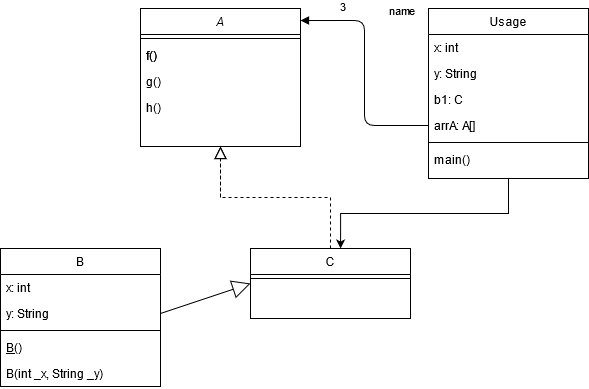

The diagram above was exported from draw.io. Its source (the exported page's mxGraphModel, read from the mxfile embedded in the PNG):
<mxGraphModel dx="1038" dy="547" grid="1" gridSize="10" guides="1" tooltips="1" connect="1" arrows="1" fold="1" page="1" pageScale="1" pageWidth="827" pageHeight="1169" math="0" shadow="0">
  <root>
    <mxCell id="WIyWlLk6GJQsqaUBKTNV-0" />
    <mxCell id="WIyWlLk6GJQsqaUBKTNV-1" parent="WIyWlLk6GJQsqaUBKTNV-0" />
    <mxCell id="zkfFHV4jXpPFQw0GAbJ--0" value="A" style="swimlane;fontStyle=2;align=center;verticalAlign=top;childLayout=stackLayout;horizontal=1;startSize=26;horizontalStack=0;resizeParent=1;resizeLast=0;collapsible=1;marginBottom=0;rounded=0;shadow=0;strokeWidth=1;" parent="WIyWlLk6GJQsqaUBKTNV-1" vertex="1">
      <mxGeometry x="220" y="120" width="160" height="138" as="geometry">
        <mxRectangle x="230" y="140" width="160" height="26" as="alternateBounds" />
      </mxGeometry>
    </mxCell>
    <mxCell id="zkfFHV4jXpPFQw0GAbJ--4" value="" style="line;html=1;strokeWidth=1;align=left;verticalAlign=middle;spacingTop=-1;spacingLeft=3;spacingRight=3;rotatable=0;labelPosition=right;points=[];portConstraint=eastwest;" parent="zkfFHV4jXpPFQw0GAbJ--0" vertex="1">
      <mxGeometry y="26" width="160" height="8" as="geometry" />
    </mxCell>
    <mxCell id="zkfFHV4jXpPFQw0GAbJ--5" value="f()" style="text;align=left;verticalAlign=top;spacingLeft=4;spacingRight=4;overflow=hidden;rotatable=0;points=[[0,0.5],[1,0.5]];portConstraint=eastwest;" parent="zkfFHV4jXpPFQw0GAbJ--0" vertex="1">
      <mxGeometry y="34" width="160" height="26" as="geometry" />
    </mxCell>
    <mxCell id="_MVXCUIHpVUmYGfD88Yz-1" value="g()" style="text;align=left;verticalAlign=top;spacingLeft=4;spacingRight=4;overflow=hidden;rotatable=0;points=[[0,0.5],[1,0.5]];portConstraint=eastwest;" parent="zkfFHV4jXpPFQw0GAbJ--0" vertex="1">
      <mxGeometry y="60" width="160" height="26" as="geometry" />
    </mxCell>
    <mxCell id="_MVXCUIHpVUmYGfD88Yz-2" value="h()" style="text;align=left;verticalAlign=top;spacingLeft=4;spacingRight=4;overflow=hidden;rotatable=0;points=[[0,0.5],[1,0.5]];portConstraint=eastwest;" parent="zkfFHV4jXpPFQw0GAbJ--0" vertex="1">
      <mxGeometry y="86" width="160" height="26" as="geometry" />
    </mxCell>
    <mxCell id="zkfFHV4jXpPFQw0GAbJ--6" value="B" style="swimlane;fontStyle=0;align=center;verticalAlign=top;childLayout=stackLayout;horizontal=1;startSize=26;horizontalStack=0;resizeParent=1;resizeLast=0;collapsible=1;marginBottom=0;rounded=0;shadow=0;strokeWidth=1;" parent="WIyWlLk6GJQsqaUBKTNV-1" vertex="1">
      <mxGeometry x="80" y="360" width="160" height="138" as="geometry">
        <mxRectangle x="130" y="380" width="160" height="26" as="alternateBounds" />
      </mxGeometry>
    </mxCell>
    <mxCell id="zkfFHV4jXpPFQw0GAbJ--7" value="x: int" style="text;align=left;verticalAlign=top;spacingLeft=4;spacingRight=4;overflow=hidden;rotatable=0;points=[[0,0.5],[1,0.5]];portConstraint=eastwest;" parent="zkfFHV4jXpPFQw0GAbJ--6" vertex="1">
      <mxGeometry y="26" width="160" height="26" as="geometry" />
    </mxCell>
    <mxCell id="zkfFHV4jXpPFQw0GAbJ--8" value="y: String" style="text;align=left;verticalAlign=top;spacingLeft=4;spacingRight=4;overflow=hidden;rotatable=0;points=[[0,0.5],[1,0.5]];portConstraint=eastwest;rounded=0;shadow=0;html=0;" parent="zkfFHV4jXpPFQw0GAbJ--6" vertex="1">
      <mxGeometry y="52" width="160" height="26" as="geometry" />
    </mxCell>
    <mxCell id="zkfFHV4jXpPFQw0GAbJ--9" value="" style="line;html=1;strokeWidth=1;align=left;verticalAlign=middle;spacingTop=-1;spacingLeft=3;spacingRight=3;rotatable=0;labelPosition=right;points=[];portConstraint=eastwest;" parent="zkfFHV4jXpPFQw0GAbJ--6" vertex="1">
      <mxGeometry y="78" width="160" height="8" as="geometry" />
    </mxCell>
    <mxCell id="zkfFHV4jXpPFQw0GAbJ--10" value="B()" style="text;align=left;verticalAlign=top;spacingLeft=4;spacingRight=4;overflow=hidden;rotatable=0;points=[[0,0.5],[1,0.5]];portConstraint=eastwest;fontStyle=4" parent="zkfFHV4jXpPFQw0GAbJ--6" vertex="1">
      <mxGeometry y="86" width="160" height="26" as="geometry" />
    </mxCell>
    <mxCell id="zkfFHV4jXpPFQw0GAbJ--11" value="B(int _x, String _y)" style="text;align=left;verticalAlign=top;spacingLeft=4;spacingRight=4;overflow=hidden;rotatable=0;points=[[0,0.5],[1,0.5]];portConstraint=eastwest;" parent="zkfFHV4jXpPFQw0GAbJ--6" vertex="1">
      <mxGeometry y="112" width="160" height="26" as="geometry" />
    </mxCell>
    <mxCell id="zkfFHV4jXpPFQw0GAbJ--12" value="" style="endArrow=block;endSize=10;endFill=0;shadow=0;strokeWidth=1;rounded=0;edgeStyle=elbowEdgeStyle;elbow=vertical;dashed=1;" parent="WIyWlLk6GJQsqaUBKTNV-1" target="zkfFHV4jXpPFQw0GAbJ--0" edge="1">
      <mxGeometry width="160" relative="1" as="geometry">
        <mxPoint x="300" y="309" as="sourcePoint" />
        <mxPoint x="200" y="203" as="targetPoint" />
      </mxGeometry>
    </mxCell>
    <mxCell id="zkfFHV4jXpPFQw0GAbJ--13" value="C" style="swimlane;fontStyle=0;align=center;verticalAlign=top;childLayout=stackLayout;horizontal=1;startSize=26;horizontalStack=0;resizeParent=1;resizeLast=0;collapsible=1;marginBottom=0;rounded=0;shadow=0;strokeWidth=1;" parent="WIyWlLk6GJQsqaUBKTNV-1" vertex="1">
      <mxGeometry x="330" y="360" width="160" height="70" as="geometry">
        <mxRectangle x="340" y="380" width="170" height="26" as="alternateBounds" />
      </mxGeometry>
    </mxCell>
    <mxCell id="zkfFHV4jXpPFQw0GAbJ--15" value="" style="line;html=1;strokeWidth=1;align=left;verticalAlign=middle;spacingTop=-1;spacingLeft=3;spacingRight=3;rotatable=0;labelPosition=right;points=[];portConstraint=eastwest;" parent="zkfFHV4jXpPFQw0GAbJ--13" vertex="1">
      <mxGeometry y="26" width="160" height="8" as="geometry" />
    </mxCell>
    <mxCell id="zkfFHV4jXpPFQw0GAbJ--16" value="" style="endArrow=block;endSize=10;endFill=0;shadow=0;strokeWidth=1;rounded=0;edgeStyle=elbowEdgeStyle;elbow=vertical;dashed=1;" parent="WIyWlLk6GJQsqaUBKTNV-1" source="zkfFHV4jXpPFQw0GAbJ--13" target="zkfFHV4jXpPFQw0GAbJ--0" edge="1">
      <mxGeometry width="160" relative="1" as="geometry">
        <mxPoint x="210" y="373" as="sourcePoint" />
        <mxPoint x="310" y="271" as="targetPoint" />
      </mxGeometry>
    </mxCell>
    <mxCell id="_MVXCUIHpVUmYGfD88Yz-18" style="edgeStyle=orthogonalEdgeStyle;rounded=0;orthogonalLoop=1;jettySize=auto;html=1;exitX=0.5;exitY=1;exitDx=0;exitDy=0;entryX=0.563;entryY=0;entryDx=0;entryDy=0;entryPerimeter=0;" parent="WIyWlLk6GJQsqaUBKTNV-1" source="zkfFHV4jXpPFQw0GAbJ--17" target="zkfFHV4jXpPFQw0GAbJ--13" edge="1">
      <mxGeometry relative="1" as="geometry" />
    </mxCell>
    <mxCell id="zkfFHV4jXpPFQw0GAbJ--17" value="Usage" style="swimlane;fontStyle=0;align=center;verticalAlign=top;childLayout=stackLayout;horizontal=1;startSize=26;horizontalStack=0;resizeParent=1;resizeLast=0;collapsible=1;marginBottom=0;rounded=0;shadow=0;strokeWidth=1;" parent="WIyWlLk6GJQsqaUBKTNV-1" vertex="1">
      <mxGeometry x="508" y="120" width="160" height="170" as="geometry">
        <mxRectangle x="550" y="140" width="160" height="26" as="alternateBounds" />
      </mxGeometry>
    </mxCell>
    <mxCell id="zkfFHV4jXpPFQw0GAbJ--18" value="x: int" style="text;align=left;verticalAlign=top;spacingLeft=4;spacingRight=4;overflow=hidden;rotatable=0;points=[[0,0.5],[1,0.5]];portConstraint=eastwest;" parent="zkfFHV4jXpPFQw0GAbJ--17" vertex="1">
      <mxGeometry y="26" width="160" height="26" as="geometry" />
    </mxCell>
    <mxCell id="zkfFHV4jXpPFQw0GAbJ--19" value="y: String" style="text;align=left;verticalAlign=top;spacingLeft=4;spacingRight=4;overflow=hidden;rotatable=0;points=[[0,0.5],[1,0.5]];portConstraint=eastwest;rounded=0;shadow=0;html=0;" parent="zkfFHV4jXpPFQw0GAbJ--17" vertex="1">
      <mxGeometry y="52" width="160" height="26" as="geometry" />
    </mxCell>
    <mxCell id="zkfFHV4jXpPFQw0GAbJ--20" value="b1: C" style="text;align=left;verticalAlign=top;spacingLeft=4;spacingRight=4;overflow=hidden;rotatable=0;points=[[0,0.5],[1,0.5]];portConstraint=eastwest;rounded=0;shadow=0;html=0;" parent="zkfFHV4jXpPFQw0GAbJ--17" vertex="1">
      <mxGeometry y="78" width="160" height="26" as="geometry" />
    </mxCell>
    <mxCell id="zkfFHV4jXpPFQw0GAbJ--21" value="arrA: A[]" style="text;align=left;verticalAlign=top;spacingLeft=4;spacingRight=4;overflow=hidden;rotatable=0;points=[[0,0.5],[1,0.5]];portConstraint=eastwest;rounded=0;shadow=0;html=0;" parent="zkfFHV4jXpPFQw0GAbJ--17" vertex="1">
      <mxGeometry y="104" width="160" height="26" as="geometry" />
    </mxCell>
    <mxCell id="zkfFHV4jXpPFQw0GAbJ--23" value="" style="line;html=1;strokeWidth=1;align=left;verticalAlign=middle;spacingTop=-1;spacingLeft=3;spacingRight=3;rotatable=0;labelPosition=right;points=[];portConstraint=eastwest;" parent="zkfFHV4jXpPFQw0GAbJ--17" vertex="1">
      <mxGeometry y="130" width="160" height="8" as="geometry" />
    </mxCell>
    <mxCell id="zkfFHV4jXpPFQw0GAbJ--25" value="main()" style="text;align=left;verticalAlign=top;spacingLeft=4;spacingRight=4;overflow=hidden;rotatable=0;points=[[0,0.5],[1,0.5]];portConstraint=eastwest;" parent="zkfFHV4jXpPFQw0GAbJ--17" vertex="1">
      <mxGeometry y="138" width="160" height="26" as="geometry" />
    </mxCell>
    <mxCell id="_MVXCUIHpVUmYGfD88Yz-0" value="f()" style="text;align=left;verticalAlign=top;spacingLeft=4;spacingRight=4;overflow=hidden;rotatable=0;points=[[0,0.5],[1,0.5]];portConstraint=eastwest;" parent="WIyWlLk6GJQsqaUBKTNV-1" vertex="1">
      <mxGeometry x="220" y="154" width="160" height="26" as="geometry" />
    </mxCell>
    <mxCell id="_MVXCUIHpVUmYGfD88Yz-6" value="" style="endArrow=block;endSize=16;endFill=0;html=1;exitX=1;exitY=0.5;exitDx=0;exitDy=0;entryX=0;entryY=0.5;entryDx=0;entryDy=0;" parent="WIyWlLk6GJQsqaUBKTNV-1" source="zkfFHV4jXpPFQw0GAbJ--8" target="zkfFHV4jXpPFQw0GAbJ--13" edge="1">
      <mxGeometry width="160" relative="1" as="geometry">
        <mxPoint x="330" y="280" as="sourcePoint" />
        <mxPoint x="490" y="280" as="targetPoint" />
      </mxGeometry>
    </mxCell>
    <mxCell id="_MVXCUIHpVUmYGfD88Yz-14" value="name" style="endArrow=block;endFill=1;html=1;edgeStyle=orthogonalEdgeStyle;align=left;verticalAlign=top;entryX=1;entryY=0.087;entryDx=0;entryDy=0;entryPerimeter=0;exitX=0;exitY=0.5;exitDx=0;exitDy=0;" parent="WIyWlLk6GJQsqaUBKTNV-1" source="zkfFHV4jXpPFQw0GAbJ--21" target="zkfFHV4jXpPFQw0GAbJ--0" edge="1">
      <mxGeometry x="0.4661" y="-34" relative="1" as="geometry">
        <mxPoint x="490" y="240" as="sourcePoint" />
        <mxPoint x="490" y="280" as="targetPoint" />
        <mxPoint x="25" y="11" as="offset" />
      </mxGeometry>
    </mxCell>
    <mxCell id="_MVXCUIHpVUmYGfD88Yz-15" value="3" style="edgeLabel;resizable=0;html=1;align=left;verticalAlign=bottom;" parent="_MVXCUIHpVUmYGfD88Yz-14" connectable="0" vertex="1">
      <mxGeometry x="-1" relative="1" as="geometry">
        <mxPoint x="-90" y="-110" as="offset" />
      </mxGeometry>
    </mxCell>
  </root>
</mxGraphModel>